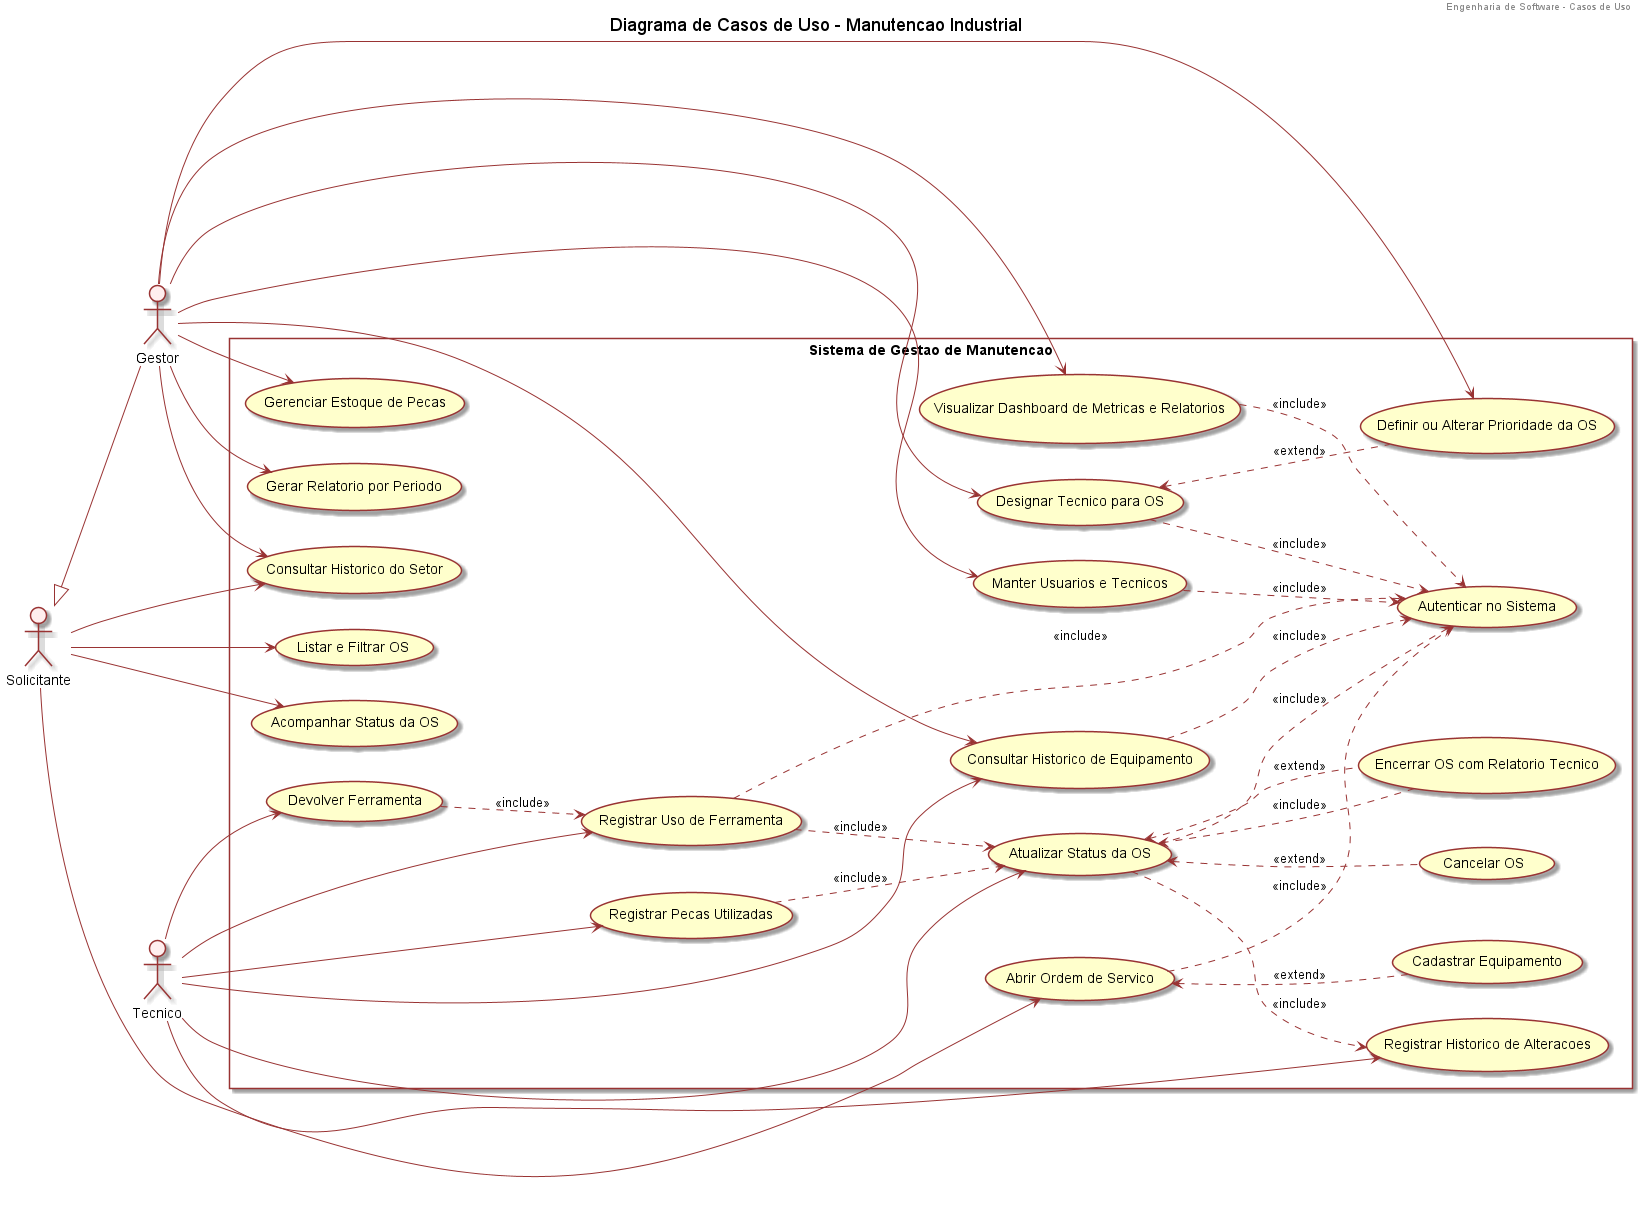

The diagram above was rendered by PlantUML. Its source (embedded in the PNG):
@startuml

header Engenharia de Software - Casos de Uso
title Diagrama de Casos de Uso - Manutencao Industrial

left to right direction

skinparam usecaseBackgroundColor #FFFFCC
skinparam usecaseBorderColor #993333
skinparam usecaseArrowColor #993333
skinparam actorBackgroundColor #FFEEEE
skinparam actorBorderColor #993333
skinparam rectangleBackgroundColor #FFFFFF
skinparam rectangleBorderColor #993333

actor "Solicitante" as S
actor "Tecnico"     as T
actor "Gestor"      as G

G -up-|> S

rectangle "Sistema de Gestao de Manutencao" {

    usecase "Autenticar no Sistema"                         as UC_LOGIN

    usecase "Abrir Ordem de Servico"                        as UC01
    usecase "Listar e Filtrar OS"                           as UC_LIST
    usecase "Acompanhar Status da OS"                       as UC_ACOMP
    usecase "Cadastrar Equipamento"                         as UC_CAD_EQUIP
    usecase "Designar Tecnico para OS"                      as UC02
    usecase "Atualizar Status da OS"                        as UC03
    usecase "Encerrar OS com Relatorio Tecnico"             as UC_CLOSE
    usecase "Cancelar OS"                                   as UC_CANCEL
    usecase "Definir ou Alterar Prioridade da OS"           as UC_PRIO

    usecase "Registrar Uso de Ferramenta"                   as UC04
    usecase "Devolver Ferramenta"                           as UC_DEV_FERR
    usecase "Registrar Pecas Utilizadas"                    as UC_PECAS

    usecase "Consultar Historico de Equipamento"            as UC05
    usecase "Consultar Historico do Setor"                  as UC_HIST_SET
    usecase "Registrar Historico de Alteracoes"             as UC_HIST_OS

    usecase "Visualizar Dashboard de Metricas e Relatorios" as UC06
    usecase "Gerar Relatorio por Periodo"                   as UC_REL

    usecase "Manter Usuarios e Tecnicos"                    as UC_MAN_USER
    usecase "Gerenciar Estoque de Pecas"                    as UC_ESTOQUE

    UC01        <.. UC_CAD_EQUIP : <<extend>>
    UC03        <.. UC_CLOSE     : <<extend>>
    UC03        <.. UC_CANCEL    : <<extend>>
    UC02        <.. UC_PRIO      : <<extend>>

    UC04        ..> UC03         : <<include>>
    UC_DEV_FERR ..> UC04         : <<include>>
    UC_PECAS    ..> UC03         : <<include>>
    UC03        ..> UC_HIST_OS   : <<include>>
    UC_CLOSE    ..> UC03         : <<include>>

    UC01        ..> UC_LOGIN     : <<include>>
    UC02        ..> UC_LOGIN     : <<include>>
    UC03        ..> UC_LOGIN     : <<include>>
    UC04        ..> UC_LOGIN     : <<include>>
    UC05        ..> UC_LOGIN     : <<include>>
    UC06        ..> UC_LOGIN     : <<include>>
    UC_MAN_USER ..> UC_LOGIN     : <<include>>
}

S --> UC01
S --> UC_LIST
S --> UC_ACOMP
S --> UC_HIST_SET

T --> UC03
T --> UC04
T --> UC_DEV_FERR
T --> UC_PECAS
T --> UC05
T --> UC_HIST_OS

G --> UC02
G --> UC_PRIO
G --> UC05
G --> UC_HIST_SET
G --> UC06
G --> UC_REL
G --> UC_MAN_USER
G --> UC_ESTOQUE

@enduml